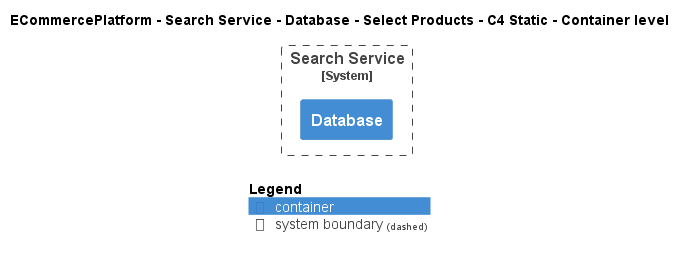

The diagram above was rendered by PlantUML. Its source (embedded in the PNG):
@startuml
!include ..\..\..\..\..\..\..\.c4s\C4_Container.puml

AddElementTag("c4interflow:lifecycle:new", $bgColor=green, $fontColor=#ffffff, $borderColor=green, $shadowing="False")
AddElementTag("c4interflow:lifecycle:changed", $bgColor=orange, $fontColor=#ffffff, $borderColor=orange, $shadowing="False")
AddElementTag("c4interflow:lifecycle:removed", $bgColor=red, $fontColor=#ffffff, $borderColor=red, $shadowing="False")

AddRelTag("c4interflow:lifecycle:new", $textColor=green, $lineColor=green)
AddRelTag("c4interflow:lifecycle:changed", $textColor=orange, $lineColor=orange)
AddRelTag("c4interflow:lifecycle:removed", $textColor=red, $lineColor=red)

SHOW_PERSON_PORTRAIT()
LAYOUT_TOP_DOWN()

skinparam linetype polyline

title ECommercePlatform - Search Service - Database - Select Products - C4 Static - Container level


System_Boundary(ECommercePlatform.SoftwareSystems.SearchService, "Search Service") {
    Container(ECommercePlatform.SoftwareSystems.SearchService.Containers.Database, "Database", "", "")
}



SHOW_LEGEND()
@enduml